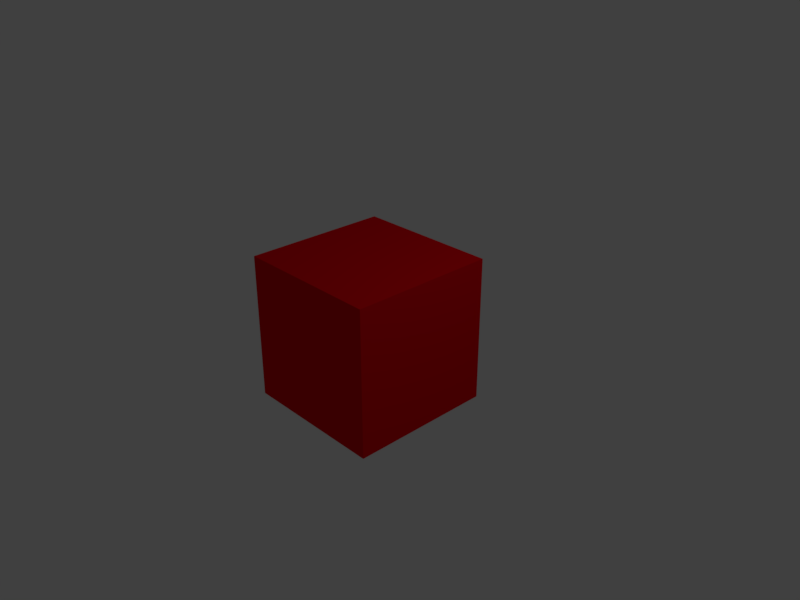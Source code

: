 # Source: Particle_try_1.blend  (saved by Blender 2.79.0; exported with 4.5.12 LTS)
import bpy
from mathutils import Matrix  # noqa: F401  (used for matrix-valued properties, if any)

bpy.ops.wm.read_factory_settings(use_empty=True)
scene = bpy.context.scene
scene.name = 'Scene'

# ---- collections
col_collection_1 = bpy.data.collections.new('Collection 1'); scene.collection.children.link(col_collection_1)

# ---- materials (node trees are filled in below, after node groups)
mat_material = bpy.data.materials.new('Material')
mat_material.alpha_threshold = 0.0
mat_material.use_transparent_shadow = False
mat_material.diffuse_color = (0.8, 0.0, 0.005662, 1.0)
mat_material.specular_color = (1.0, 0.8276, 0.8276)
mat_material.roughness = 0.5
mat_material.line_color = (0.0, 0.0, 0.0, 1.0)

# ---- material node trees

# ---- world
world_world = bpy.data.worlds.new('World'); scene.world = world_world
world_world.color = (0.05088, 0.05088, 0.05088)
world_world.use_sun_shadow = False
world_world.sun_shadow_jitter_overblur = 0.0
world_world.cycles.sampling_method = 'MANUAL'

# ---- cameras
cam_camera = bpy.data.cameras.new('Camera')
cam_camera.clip_end = 100.0
cam_camera.lens = 35.0
cam_camera.sensor_width = 32.0
cam_camera.sensor_height = 18.0
cam_camera.ortho_scale = 7.314
cam_camera.dof.focus_distance = 0.0
cam_camera.dof.aperture_fstop = 128.0

# ---- lights
light_lamp = bpy.data.lights.new('Lamp', 'POINT')
light_lamp.transmission_factor = 0.0
light_lamp.cutoff_distance = 30.0
light_lamp.energy = 100.0
light_lamp.shadow_buffer_clip_start = 1.001
light_lamp.shadow_soft_size = 0.1
light_lamp.shadow_maximum_resolution = 0.006
light_lamp.use_absolute_resolution = True

# ---- meshes
me_cube = bpy.data.meshes.new('Cube')
me_cube.from_pydata([(1.0, 1.0, -1.0), (1.0, -1.0, -1.0), (-1.0, -1.0, -1.0), (-1.0, 1.0, -1.0), (1.0, 1.0, 1.0), (1.0, -1.0, 1.0), (-1.0, -1.0, 1.0), (-1.0, 1.0, 1.0)], [], [(0, 1, 2, 3), (4, 7, 6, 5), (0, 4, 5, 1), (1, 5, 6, 2), (2, 6, 7, 3), (4, 0, 3, 7)])
me_cube.materials.append(mat_material)
me_cube.use_remesh_preserve_volume = False
me_cube.use_remesh_preserve_attributes = False
me_cube.use_mirror_vertex_groups = False
me_cube.update()

# ---- objects
ob_cube = bpy.data.objects.new('Cube', me_cube)
ob_lamp = bpy.data.objects.new('Lamp', light_lamp)
ob_camera = bpy.data.objects.new('Camera', cam_camera)

# ---- transforms, parenting, visibility, modifiers, constraints
ob_cube.location = (0.0, 0.0, 0.0)
ob_cube.lock_rotations_4d = False
ob_cube.empty_display_type = 'ARROWS'
ob_cube.lineart.crease_threshold = 0.0
_m = ob_cube.modifiers.new('ParticleSystem 1', 'PARTICLE_SYSTEM')
ob_lamp.location = (4.076, 1.005, 5.904)
ob_lamp.rotation_euler = (0.6503, 0.05522, 1.866)
ob_lamp.lock_rotations_4d = False
ob_lamp.empty_display_type = 'ARROWS'
ob_lamp.color = (0.0, 0.0, 0.0, 0.0)
ob_lamp.lineart.crease_threshold = 0.0
ob_camera.location = (7.481, -6.508, 5.344)
ob_camera.rotation_euler = (1.109, 0.0, 0.8149)
ob_camera.lock_rotations_4d = False
ob_camera.empty_display_type = 'ARROWS'
ob_camera.color = (0.0, 0.0, 0.0, 0.0)
ob_camera.display_type = 'WIRE'
ob_camera.lineart.crease_threshold = 0.0

# ---- collection membership
col_collection_1.objects.link(ob_cube)
col_collection_1.objects.link(ob_lamp)
col_collection_1.objects.link(ob_camera)

# ---- scene / render settings (as saved in the file)
scene.camera = ob_camera
scene.frame_start = 1; scene.frame_end = 250; scene.frame_set(86)
scene.render.engine = 'BLENDER_EEVEE_NEXT'
scene.render.image_settings.file_format = 'FFMPEG'
scene.render.resolution_x = 800
scene.render.resolution_y = 600
scene.render.resolution_percentage = 50
scene.render.dither_intensity = 0.0
scene.cycles.use_denoising = False
scene.cycles.samples = 128
scene.cycles.sampling_pattern = 'TABULATED_SOBOL'
scene.cycles.use_adaptive_sampling = False
scene.cycles.use_light_tree = False
scene.cycles.blur_glossy = 0.0
scene.cycles.sample_clamp_indirect = 0.0
scene.view_settings.view_transform = 'Standard'
bpy.context.view_layer.update()
